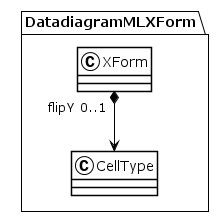

The diagram above was rendered by PlantUML. Its source (embedded in the PNG):
@startuml
!theme plain
package DatadiagramMLXForm {
class XForm {
}
XForm "flipY 0..1" *--> CellType
class CellType {
}
}
@enduml